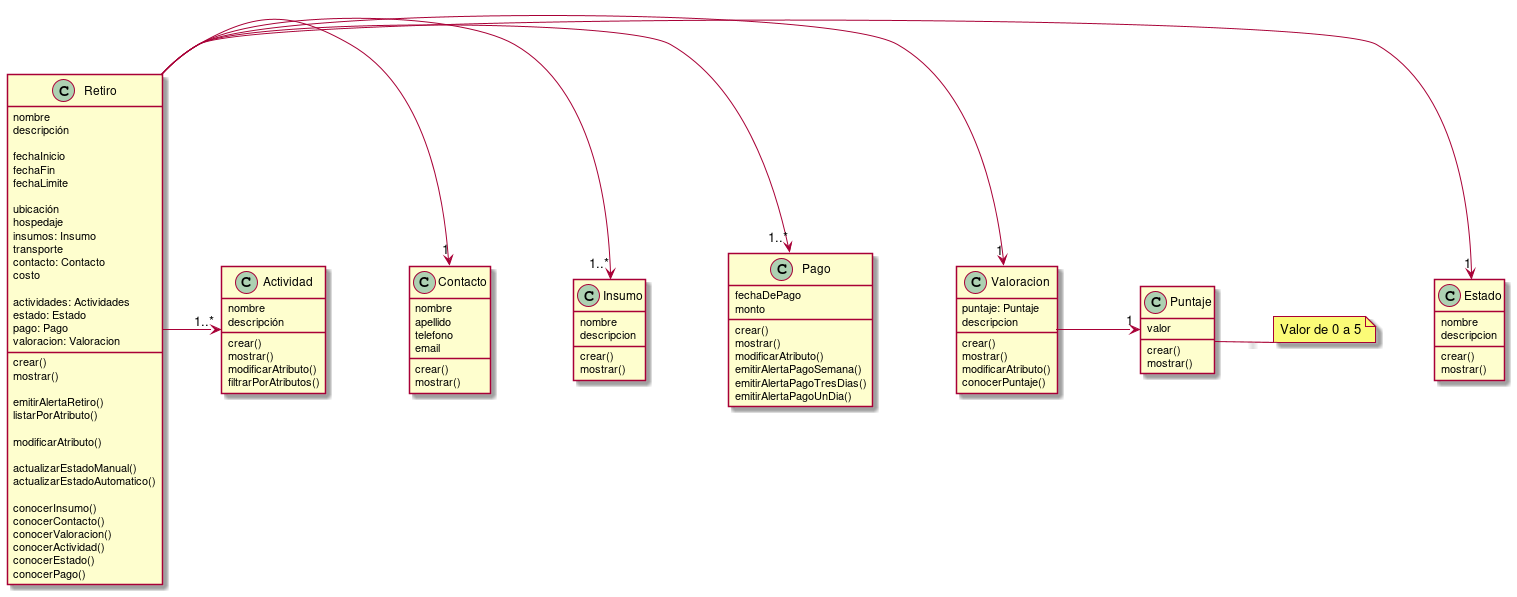

The diagram above was rendered by PlantUML. Its source (embedded in the PNG):
@startuml

class Retiro{
    nombre
    descripción

    fechaInicio
    fechaFin
    fechaLimite

    ubicación
    hospedaje
    insumos: Insumo
    transporte
    contacto: Contacto
    costo

    actividades: Actividades
    estado: Estado
    pago: Pago
    valoracion: Valoracion

    crear()
    mostrar()

    emitirAlertaRetiro()
    listarPorAtributo()

    modificarAtributo()

    actualizarEstadoManual()
    actualizarEstadoAutomatico()

    conocerInsumo()
    conocerContacto()
    conocerValoracion()
    conocerActividad()
    conocerEstado()
    conocerPago()
}

class Estado{
    nombre
    descripcion

    crear()
    mostrar()
}

class Insumo{
    nombre
    descripcion

    crear()
    mostrar()
}

class Contacto{
    nombre
    apellido
    telefono
    email

    crear()
    mostrar()
}

class Valoracion{
    puntaje: Puntaje
    descripcion

    crear()
    mostrar()
    modificarAtributo()
    conocerPuntaje()
}

class Puntaje{
    valor

    crear()
    mostrar()
}
note right of Puntaje: Valor de 0 a 5

class Pago{
    fechaDePago
    monto
    
    crear()
    mostrar()
    modificarAtributo()
    emitirAlertaPagoSemana()
    emitirAlertaPagoTresDias()
    emitirAlertaPagoUnDia()
}

class Actividad{
    nombre
    descripción

    crear()
    mostrar()
    modificarAtributo()
    filtrarPorAtributos()
}

'Relaciones:
Retiro -> "1" Estado
Retiro -> "1" Valoracion
Valoracion -> "1" Puntaje
Retiro -> "1..*" Pago
Retiro -> "1..*" Insumo
Retiro -> "1" Contacto
Retiro -> "1..*" Actividad
@enduml